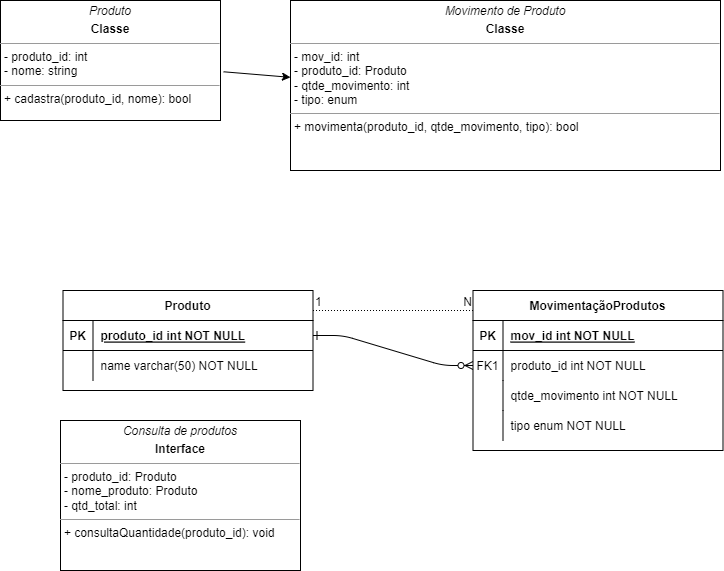

The diagram above was exported from draw.io. Its source (the exported page's mxGraphModel, read from the mxfile embedded in the PNG):
<mxGraphModel dx="880" dy="478" grid="1" gridSize="10" guides="1" tooltips="1" connect="1" arrows="1" fold="1" page="1" pageScale="1" pageWidth="850" pageHeight="1100" math="0" shadow="0" extFonts="Permanent Marker^https://fonts.googleapis.com/css?family=Permanent+Marker">
  <root>
    <mxCell id="0" />
    <mxCell id="1" parent="0" />
    <mxCell id="C-vyLk0tnHw3VtMMgP7b-1" value="" style="edgeStyle=entityRelationEdgeStyle;endArrow=ERzeroToMany;startArrow=ERone;endFill=1;startFill=0;" parent="1" source="C-vyLk0tnHw3VtMMgP7b-24" target="C-vyLk0tnHw3VtMMgP7b-6" edge="1">
      <mxGeometry width="100" height="100" relative="1" as="geometry">
        <mxPoint x="422.5" y="1120" as="sourcePoint" />
        <mxPoint x="522.5" y="1020" as="targetPoint" />
      </mxGeometry>
    </mxCell>
    <mxCell id="C-vyLk0tnHw3VtMMgP7b-2" value="MovimentaçãoProdutos" style="shape=table;startSize=30;container=1;collapsible=1;childLayout=tableLayout;fixedRows=1;rowLines=0;fontStyle=1;align=center;resizeLast=1;" parent="1" vertex="1">
      <mxGeometry x="532.5" y="520" width="250" height="160" as="geometry" />
    </mxCell>
    <mxCell id="C-vyLk0tnHw3VtMMgP7b-3" value="" style="shape=partialRectangle;collapsible=0;dropTarget=0;pointerEvents=0;fillColor=none;points=[[0,0.5],[1,0.5]];portConstraint=eastwest;top=0;left=0;right=0;bottom=1;" parent="C-vyLk0tnHw3VtMMgP7b-2" vertex="1">
      <mxGeometry y="30" width="250" height="30" as="geometry" />
    </mxCell>
    <mxCell id="C-vyLk0tnHw3VtMMgP7b-4" value="PK" style="shape=partialRectangle;overflow=hidden;connectable=0;fillColor=none;top=0;left=0;bottom=0;right=0;fontStyle=1;" parent="C-vyLk0tnHw3VtMMgP7b-3" vertex="1">
      <mxGeometry width="30" height="30" as="geometry">
        <mxRectangle width="30" height="30" as="alternateBounds" />
      </mxGeometry>
    </mxCell>
    <mxCell id="C-vyLk0tnHw3VtMMgP7b-5" value="mov_id int NOT NULL " style="shape=partialRectangle;overflow=hidden;connectable=0;fillColor=none;top=0;left=0;bottom=0;right=0;align=left;spacingLeft=6;fontStyle=5;" parent="C-vyLk0tnHw3VtMMgP7b-3" vertex="1">
      <mxGeometry x="30" width="220" height="30" as="geometry">
        <mxRectangle width="220" height="30" as="alternateBounds" />
      </mxGeometry>
    </mxCell>
    <mxCell id="C-vyLk0tnHw3VtMMgP7b-6" value="" style="shape=partialRectangle;collapsible=0;dropTarget=0;pointerEvents=0;fillColor=none;points=[[0,0.5],[1,0.5]];portConstraint=eastwest;top=0;left=0;right=0;bottom=0;" parent="C-vyLk0tnHw3VtMMgP7b-2" vertex="1">
      <mxGeometry y="60" width="250" height="30" as="geometry" />
    </mxCell>
    <mxCell id="C-vyLk0tnHw3VtMMgP7b-7" value="FK1" style="shape=partialRectangle;overflow=hidden;connectable=0;fillColor=none;top=0;left=0;bottom=0;right=0;" parent="C-vyLk0tnHw3VtMMgP7b-6" vertex="1">
      <mxGeometry width="30" height="30" as="geometry">
        <mxRectangle width="30" height="30" as="alternateBounds" />
      </mxGeometry>
    </mxCell>
    <mxCell id="C-vyLk0tnHw3VtMMgP7b-8" value="produto_id int NOT NULL" style="shape=partialRectangle;overflow=hidden;connectable=0;fillColor=none;top=0;left=0;bottom=0;right=0;align=left;spacingLeft=6;" parent="C-vyLk0tnHw3VtMMgP7b-6" vertex="1">
      <mxGeometry x="30" width="220" height="30" as="geometry">
        <mxRectangle width="220" height="30" as="alternateBounds" />
      </mxGeometry>
    </mxCell>
    <mxCell id="C-vyLk0tnHw3VtMMgP7b-9" value="" style="shape=partialRectangle;collapsible=0;dropTarget=0;pointerEvents=0;fillColor=none;points=[[0,0.5],[1,0.5]];portConstraint=eastwest;top=0;left=0;right=0;bottom=0;" parent="C-vyLk0tnHw3VtMMgP7b-2" vertex="1">
      <mxGeometry y="90" width="250" height="30" as="geometry" />
    </mxCell>
    <mxCell id="C-vyLk0tnHw3VtMMgP7b-10" value="" style="shape=partialRectangle;overflow=hidden;connectable=0;fillColor=none;top=0;left=0;bottom=0;right=0;" parent="C-vyLk0tnHw3VtMMgP7b-9" vertex="1">
      <mxGeometry width="30" height="30" as="geometry">
        <mxRectangle width="30" height="30" as="alternateBounds" />
      </mxGeometry>
    </mxCell>
    <mxCell id="C-vyLk0tnHw3VtMMgP7b-11" value="qtde_movimento int NOT NULL" style="shape=partialRectangle;overflow=hidden;connectable=0;fillColor=none;top=0;left=0;bottom=0;right=0;align=left;spacingLeft=6;" parent="C-vyLk0tnHw3VtMMgP7b-9" vertex="1">
      <mxGeometry x="30" width="220" height="30" as="geometry">
        <mxRectangle width="220" height="30" as="alternateBounds" />
      </mxGeometry>
    </mxCell>
    <mxCell id="EZP8lbepDsXjmhl45gdc-1" value="" style="shape=partialRectangle;collapsible=0;dropTarget=0;pointerEvents=0;fillColor=none;points=[[0,0.5],[1,0.5]];portConstraint=eastwest;top=0;left=0;right=0;bottom=0;" parent="C-vyLk0tnHw3VtMMgP7b-2" vertex="1">
      <mxGeometry y="120" width="250" height="30" as="geometry" />
    </mxCell>
    <mxCell id="EZP8lbepDsXjmhl45gdc-2" value="" style="shape=partialRectangle;overflow=hidden;connectable=0;fillColor=none;top=0;left=0;bottom=0;right=0;" parent="EZP8lbepDsXjmhl45gdc-1" vertex="1">
      <mxGeometry width="30" height="30" as="geometry">
        <mxRectangle width="30" height="30" as="alternateBounds" />
      </mxGeometry>
    </mxCell>
    <mxCell id="EZP8lbepDsXjmhl45gdc-3" value="tipo enum NOT NULL" style="shape=partialRectangle;overflow=hidden;connectable=0;fillColor=none;top=0;left=0;bottom=0;right=0;align=left;spacingLeft=6;" parent="EZP8lbepDsXjmhl45gdc-1" vertex="1">
      <mxGeometry x="30" width="220" height="30" as="geometry">
        <mxRectangle width="220" height="30" as="alternateBounds" />
      </mxGeometry>
    </mxCell>
    <mxCell id="C-vyLk0tnHw3VtMMgP7b-23" value="Produto" style="shape=table;startSize=30;container=1;collapsible=1;childLayout=tableLayout;fixedRows=1;rowLines=0;fontStyle=1;align=center;resizeLast=1;" parent="1" vertex="1">
      <mxGeometry x="122.5" y="520" width="250" height="100" as="geometry" />
    </mxCell>
    <mxCell id="C-vyLk0tnHw3VtMMgP7b-24" value="" style="shape=partialRectangle;collapsible=0;dropTarget=0;pointerEvents=0;fillColor=none;points=[[0,0.5],[1,0.5]];portConstraint=eastwest;top=0;left=0;right=0;bottom=1;" parent="C-vyLk0tnHw3VtMMgP7b-23" vertex="1">
      <mxGeometry y="30" width="250" height="30" as="geometry" />
    </mxCell>
    <mxCell id="C-vyLk0tnHw3VtMMgP7b-25" value="PK" style="shape=partialRectangle;overflow=hidden;connectable=0;fillColor=none;top=0;left=0;bottom=0;right=0;fontStyle=1;" parent="C-vyLk0tnHw3VtMMgP7b-24" vertex="1">
      <mxGeometry width="30" height="30" as="geometry">
        <mxRectangle width="30" height="30" as="alternateBounds" />
      </mxGeometry>
    </mxCell>
    <mxCell id="C-vyLk0tnHw3VtMMgP7b-26" value="produto_id int NOT NULL " style="shape=partialRectangle;overflow=hidden;connectable=0;fillColor=none;top=0;left=0;bottom=0;right=0;align=left;spacingLeft=6;fontStyle=5;" parent="C-vyLk0tnHw3VtMMgP7b-24" vertex="1">
      <mxGeometry x="30" width="220" height="30" as="geometry">
        <mxRectangle width="220" height="30" as="alternateBounds" />
      </mxGeometry>
    </mxCell>
    <mxCell id="C-vyLk0tnHw3VtMMgP7b-27" value="" style="shape=partialRectangle;collapsible=0;dropTarget=0;pointerEvents=0;fillColor=none;points=[[0,0.5],[1,0.5]];portConstraint=eastwest;top=0;left=0;right=0;bottom=0;" parent="C-vyLk0tnHw3VtMMgP7b-23" vertex="1">
      <mxGeometry y="60" width="250" height="30" as="geometry" />
    </mxCell>
    <mxCell id="C-vyLk0tnHw3VtMMgP7b-28" value="" style="shape=partialRectangle;overflow=hidden;connectable=0;fillColor=none;top=0;left=0;bottom=0;right=0;" parent="C-vyLk0tnHw3VtMMgP7b-27" vertex="1">
      <mxGeometry width="30" height="30" as="geometry">
        <mxRectangle width="30" height="30" as="alternateBounds" />
      </mxGeometry>
    </mxCell>
    <mxCell id="C-vyLk0tnHw3VtMMgP7b-29" value="name varchar(50) NOT NULL" style="shape=partialRectangle;overflow=hidden;connectable=0;fillColor=none;top=0;left=0;bottom=0;right=0;align=left;spacingLeft=6;" parent="C-vyLk0tnHw3VtMMgP7b-27" vertex="1">
      <mxGeometry x="30" width="220" height="30" as="geometry">
        <mxRectangle width="220" height="30" as="alternateBounds" />
      </mxGeometry>
    </mxCell>
    <mxCell id="EZP8lbepDsXjmhl45gdc-6" value="" style="endArrow=none;html=1;rounded=0;dashed=1;dashPattern=1 2;" parent="1" edge="1">
      <mxGeometry relative="1" as="geometry">
        <mxPoint x="372.5" y="540" as="sourcePoint" />
        <mxPoint x="532.5" y="540" as="targetPoint" />
      </mxGeometry>
    </mxCell>
    <mxCell id="EZP8lbepDsXjmhl45gdc-7" value="1" style="resizable=0;html=1;whiteSpace=wrap;align=left;verticalAlign=bottom;" parent="EZP8lbepDsXjmhl45gdc-6" connectable="0" vertex="1">
      <mxGeometry x="-1" relative="1" as="geometry" />
    </mxCell>
    <mxCell id="EZP8lbepDsXjmhl45gdc-8" value="N" style="resizable=0;html=1;whiteSpace=wrap;align=right;verticalAlign=bottom;" parent="EZP8lbepDsXjmhl45gdc-6" connectable="0" vertex="1">
      <mxGeometry x="1" relative="1" as="geometry" />
    </mxCell>
    <mxCell id="EZP8lbepDsXjmhl45gdc-9" value="&lt;p style=&quot;margin:0px;margin-top:4px;text-align:center;&quot;&gt;&lt;span style=&quot;background-color: initial;&quot;&gt;&lt;i&gt;Produto&lt;/i&gt;&lt;/span&gt;&lt;/p&gt;&lt;p style=&quot;margin:0px;margin-top:4px;text-align:center;&quot;&gt;&lt;b style=&quot;background-color: initial;&quot;&gt;Classe&lt;/b&gt;&lt;br&gt;&lt;/p&gt;&lt;hr size=&quot;1&quot;&gt;&lt;p style=&quot;margin:0px;margin-left:4px;&quot;&gt;- produto_id: int&lt;br&gt;- nome: string&lt;/p&gt;&lt;hr size=&quot;1&quot;&gt;&lt;p style=&quot;margin:0px;margin-left:4px;&quot;&gt;+ cadastra(produto_id, nome): bool&lt;/p&gt;" style="verticalAlign=top;align=left;overflow=fill;fontSize=12;fontFamily=Helvetica;html=1;rounded=0;shadow=0;comic=0;labelBackgroundColor=none;strokeWidth=1" parent="1" vertex="1">
      <mxGeometry x="60" y="230" width="220" height="120" as="geometry" />
    </mxCell>
    <mxCell id="EZP8lbepDsXjmhl45gdc-33" value="&lt;p style=&quot;margin:0px;margin-top:4px;text-align:center;&quot;&gt;&lt;span style=&quot;background-color: initial;&quot;&gt;&lt;i&gt;Consulta de produtos&lt;/i&gt;&lt;/span&gt;&lt;/p&gt;&lt;p style=&quot;margin:0px;margin-top:4px;text-align:center;&quot;&gt;&lt;b style=&quot;background-color: initial;&quot;&gt;Interface&lt;/b&gt;&lt;br&gt;&lt;/p&gt;&lt;hr size=&quot;1&quot;&gt;&lt;p style=&quot;margin:0px;margin-left:4px;&quot;&gt;- produto_id: Produto&lt;/p&gt;&lt;p style=&quot;margin:0px;margin-left:4px;&quot;&gt;- nome_produto: Produto&lt;/p&gt;&lt;p style=&quot;margin:0px;margin-left:4px;&quot;&gt;- qtd_total: int&lt;/p&gt;&lt;hr size=&quot;1&quot;&gt;&lt;p style=&quot;margin:0px;margin-left:4px;&quot;&gt;+ consultaQuantidade(produto_id): void&lt;/p&gt;" style="verticalAlign=top;align=left;overflow=fill;fontSize=12;fontFamily=Helvetica;html=1;rounded=0;shadow=0;comic=0;labelBackgroundColor=none;strokeWidth=1" parent="1" vertex="1">
      <mxGeometry x="120" y="650" width="240" height="150" as="geometry" />
    </mxCell>
    <mxCell id="EZP8lbepDsXjmhl45gdc-34" value="&lt;p style=&quot;margin:0px;margin-top:4px;text-align:center;&quot;&gt;&lt;i&gt;Movimento de Produto&lt;/i&gt;&lt;/p&gt;&lt;p style=&quot;margin:0px;margin-top:4px;text-align:center;&quot;&gt;&lt;b style=&quot;background-color: initial;&quot;&gt;Classe&lt;/b&gt;&lt;br&gt;&lt;/p&gt;&lt;hr size=&quot;1&quot;&gt;&lt;p style=&quot;margin:0px;margin-left:4px;&quot;&gt;&lt;span style=&quot;background-color: initial;&quot;&gt;- mov_id: int&lt;/span&gt;&lt;br&gt;&lt;/p&gt;&lt;p style=&quot;margin:0px;margin-left:4px;&quot;&gt;&lt;span style=&quot;background-color: initial;&quot;&gt;- produto_id: Produto&lt;/span&gt;&lt;/p&gt;&lt;p style=&quot;border-color: var(--border-color); margin: 0px 0px 0px 4px;&quot;&gt;- qtde_movimento: int&lt;/p&gt;&lt;p style=&quot;border-color: var(--border-color); margin: 0px 0px 0px 4px;&quot;&gt;- tipo: enum&lt;/p&gt;&lt;hr size=&quot;1&quot;&gt;&lt;p style=&quot;margin:0px;margin-left:4px;&quot;&gt;+ movimenta(produto_id, qtde_movimento, tipo): bool&lt;/p&gt;&lt;p style=&quot;margin:0px;margin-left:4px;&quot;&gt;&lt;br&gt;&lt;/p&gt;" style="verticalAlign=top;align=left;overflow=fill;fontSize=12;fontFamily=Helvetica;html=1;rounded=0;shadow=0;comic=0;labelBackgroundColor=none;strokeWidth=1" parent="1" vertex="1">
      <mxGeometry x="350" y="230" width="430" height="170" as="geometry" />
    </mxCell>
    <mxCell id="eqNaODmq9w_tFr3AUlEq-2" value="" style="endArrow=classic;html=1;rounded=0;exitX=1.014;exitY=0.594;exitDx=0;exitDy=0;exitPerimeter=0;entryX=0;entryY=0.452;entryDx=0;entryDy=0;entryPerimeter=0;" parent="1" source="EZP8lbepDsXjmhl45gdc-9" target="EZP8lbepDsXjmhl45gdc-34" edge="1">
      <mxGeometry width="50" height="50" relative="1" as="geometry">
        <mxPoint x="400" y="510" as="sourcePoint" />
        <mxPoint x="450" y="460" as="targetPoint" />
      </mxGeometry>
    </mxCell>
  </root>
</mxGraphModel>